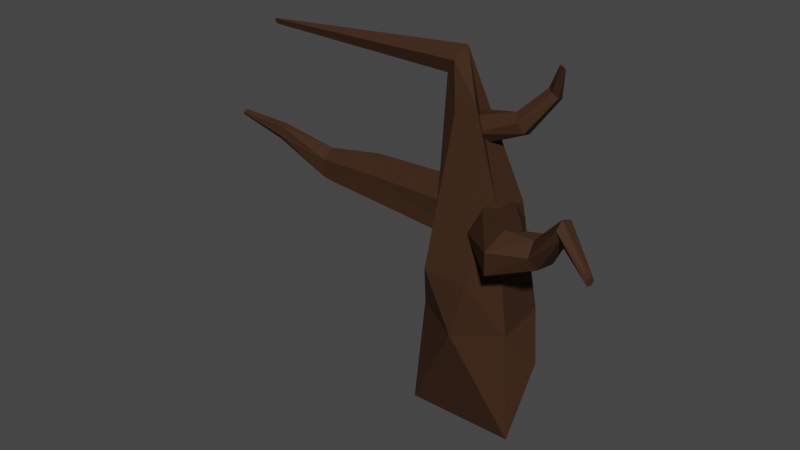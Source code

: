 # Source: tree.blend  (saved by Blender 4.2.66; exported with 4.5.12 LTS)
import bpy
from mathutils import Matrix  # noqa: F401  (used for matrix-valued properties, if any)

bpy.ops.wm.read_factory_settings(use_empty=True)
scene = bpy.context.scene
scene.name = 'Scene'

# ---- collections
col_collection = bpy.data.collections.new('Collection'); scene.collection.children.link(col_collection)

# ---- materials (node trees are filled in below, after node groups)
mat_treebark = bpy.data.materials.new('TreeBark')
mat_treebark.use_transparent_shadow = False

# ---- material node trees
mat_treebark.use_nodes = True; mat_treebark.node_tree.nodes.clear()
_N = mat_treebark.node_tree.nodes; _L = mat_treebark.node_tree.links
n0 = _N.new('ShaderNodeBsdfPrincipled'); n0.name = 'Principled BSDF'; n0.location = (10, 300)
n0.distribution = 'GGX'
n0.subsurface_method = 'RANDOM_WALK_SKIN'
n0.inputs[0].default_value = (0.04863, 0.02419, 0.01295, 1.0)
n0.inputs[3].default_value = 1.45
n0.inputs[13].default_value = 0.05
n0.inputs[27].default_value = (0.0, 0.0, 0.0, 1.0)
n0.inputs[28].default_value = 1.0
n1 = _N.new('ShaderNodeOutputMaterial'); n1.name = 'Material Output'; n1.location = (300, 300)
_L.new(n0.outputs[0], n1.inputs[0])
n1.is_active_output = True

# ---- world
world_world = bpy.data.worlds.new('World'); scene.world = world_world
world_world.use_nodes = True; world_world.node_tree.nodes.clear()
_N = world_world.node_tree.nodes; _L = world_world.node_tree.links
n0 = _N.new('ShaderNodeOutputWorld'); n0.name = 'World Output'; n0.location = (300, 300)
n1 = _N.new('ShaderNodeBackground'); n1.name = 'Background'; n1.location = (10, 300)
n1.inputs[0].default_value = (0.05088, 0.05088, 0.05088, 1.0)
_L.new(n1.outputs[0], n0.inputs[0])
n0.is_active_output = True
world_world.color = (0.05088, 0.05088, 0.05088)
world_world.use_sun_shadow = False
world_world.sun_shadow_jitter_overblur = 0.0

# ---- meshes
me_plane_003 = bpy.data.meshes.new('Plane.003')
me_plane_003.from_pydata([(0.3735, 0.9325, -2.441), (0.451, 0.9336, -0.7534), (0.4354, -0.9263, -0.8134), (0.5205, -1.48, -0.6111), (0.5934, 1.811, -0.2923), (0.2292, 2.786, 0.4825), (0.2745, 0.6783, 0.4686), (0.388, -0.8795, 0.4763), (0.5405, -1.296, 0.3863), (-1.192, 1.904, 0.9466), (-0.8694, 2.116, 1.295), (-0.5869, 2.171, 1.781), (0.5372, 2.786, 0.7464), (0.3324, -1.924, -0.4089)], [(0, 1), (1, 2), (2, 3), (1, 4), (4, 5), (1, 6), (6, 7), (7, 8), (1, 9), (9, 10), (10, 11), (5, 12), (3, 13)], [])
_uv = me_plane_003.uv_layers.new(name='UVMap')
_uv.uv.foreach_set('vector', [])
me_plane_003.materials.append(mat_treebark)
me_plane_003.update()
me_cylinder_001 = bpy.data.meshes.new('Cylinder.001')
me_cylinder_001.from_pydata([(0.0, 1.0, -1.0), (0.1828, 0.7901, 0.8231), (0.5, 0.866, -1.0), (0.6053, 0.6722, 0.9273), (0.866, 0.5, -1.0), (0.9127, 0.3567, 1.005), (1.0, 0.0, -1.0), (1.023, -0.07195, 1.036), (0.866, -0.5, -1.0), (0.9056, -0.4989, 1.012), (0.5, -0.866, -1.0), (0.593, -0.8096, 0.9383), (0.0, -1.0, -1.0), (0.1686, -0.921, 0.8358), (-0.5, -0.866, -1.0), (-0.2539, -0.8031, 0.7316), (-0.866, -0.5, -1.0), (-0.5613, -0.4876, 0.6536), (-1.0, 0.0, -1.0), (-0.6712, -0.05896, 0.6228), (-0.866, 0.5, -1.0), (-0.5542, 0.3679, 0.6473), (-0.5, 0.866, -1.0), (-0.2416, 0.6787, 0.7206), (0.02128, 0.68, 2.321), (0.4275, 0.5887, 2.253), (0.7314, 0.3077, 2.15), (0.8516, -0.08786, 2.041), (0.7557, -0.4919, 1.954), (0.4696, -0.7961, 1.914), (0.08724, -0.9152, 1.895), (-0.3364, -0.8278, 1.998), (-0.6403, -0.5467, 2.101), (-0.7604, -0.1512, 2.21), (-0.6646, 0.2528, 2.297), (-0.3785, 0.5571, 2.338), (-0.07023, 0.4995, 3.349), (0.2885, 0.4026, 3.325), (0.5508, 0.1391, 3.312), (0.6464, -0.2202, 3.312), (0.5497, -0.5792, 3.326), (0.2865, -0.8416, 3.349), (-0.07249, -0.9371, 3.377), (-0.4312, -0.8401, 3.4), (-0.6935, -0.5766, 3.414), (-0.7891, -0.2173, 3.414), (-0.6924, 0.1417, 3.4), (-0.4292, 0.404, 3.376), (0.3414, 0.29, 5.073), (0.04402, 0.3628, 4.975), (0.5631, 0.07543, 5.147), (0.6496, -0.2233, 5.177), (0.5779, -0.5262, 5.156), (0.367, -0.7521, 5.089), (0.07356, -0.8405, 4.994), (-0.2238, -0.7676, 4.896), (-0.4455, -0.5531, 4.822), (-0.5321, -0.2544, 4.791), (-0.4603, 0.04854, 4.813), (-0.2494, 0.2744, 4.88), (-0.1901, 0.4169, 7.353), (-0.354, 0.4376, 7.208), (-0.05427, 0.3068, 7.461), (0.017, 0.1368, 7.503), (0.004645, -0.04753, 7.467), (-0.08802, -0.1968, 7.364), (-0.2362, -0.2711, 7.22), (-0.4001, -0.2504, 7.075), (-0.5359, -0.1403, 6.967), (-0.6072, 0.02967, 6.925), (-0.5948, 0.214, 6.961), (-0.5021, 0.3633, 7.065), (-0.7667, 0.6254, 8.239), (-0.8502, 0.6263, 8.022), (-0.6814, 0.5499, 8.412), (-0.6172, 0.4202, 8.494), (-0.5913, 0.2709, 8.463), (-0.6107, 0.1421, 8.328), (-0.6701, 0.0683, 8.125), (-0.7536, 0.06925, 7.907), (-0.8389, 0.1447, 7.735), (-0.903, 0.2745, 7.653), (-0.9289, 0.4237, 7.683), (-0.9096, 0.5525, 7.819), (-3.19, 0.3955, 8.273), (-3.25, 0.3962, 8.117), (-3.129, 0.3413, 8.398), (-3.082, 0.2481, 8.457), (-3.064, 0.1409, 8.434), (-3.078, 0.04835, 8.337), (-3.12, -0.004669, 8.191), (-3.18, -0.003987, 8.035), (-3.242, 0.05021, 7.911), (-3.288, 0.1434, 7.852), (-3.306, 0.2506, 7.874), (-3.292, 0.3432, 7.971), (-4.039, 0.00739, 8.024), (-4.03, -0.003723, 7.985), (-4.042, 0.005829, 8.069), (-4.041, -0.007986, 8.108), (-4.034, -0.03035, 8.13), (-4.024, -0.05528, 8.13), (-4.014, -0.07609, 8.107), (-4.006, -0.0872, 8.068), (-4.002, -0.08564, 8.023), (-4.004, -0.07183, 7.984), (-4.01, -0.04946, 7.962), (-4.02, -0.02453, 7.962)], [], [(0, 1, 3, 2), (2, 3, 5, 4), (4, 5, 7, 6), (6, 7, 9, 8), (8, 9, 11, 10), (10, 11, 13, 12), (12, 13, 15, 14), (14, 15, 17, 16), (16, 17, 19, 18), (18, 19, 21, 20), (11, 9, 28, 29), (20, 21, 23, 22), (22, 23, 1, 0), (0, 2, 4, 6, 8, 10, 12, 14, 16, 18, 20, 22), (30, 29, 41, 42), (9, 7, 27, 28), (1, 23, 35, 24), (3, 1, 24, 25), (7, 5, 26, 27), (23, 21, 34, 35), (5, 3, 25, 26), (21, 19, 33, 34), (19, 17, 32, 33), (17, 15, 31, 32), (15, 13, 30, 31), (13, 11, 29, 30), (40, 39, 51, 52), (27, 26, 38, 39), (34, 33, 45, 46), (31, 30, 42, 43), (28, 27, 39, 40), (35, 34, 46, 47), (25, 24, 36, 37), (32, 31, 43, 44), (29, 28, 40, 41), (24, 35, 47, 36), (26, 25, 37, 38), (33, 32, 44, 45), (56, 55, 67, 68), (47, 46, 58, 59), (37, 36, 49, 48), (44, 43, 55, 56), (41, 40, 52, 53), (36, 47, 59, 49), (38, 37, 48, 50), (45, 44, 56, 57), (42, 41, 53, 54), (39, 38, 50, 51), (46, 45, 57, 58), (43, 42, 54, 55), (61, 71, 83, 73), (53, 52, 64, 65), (49, 59, 71, 61), (50, 48, 60, 62), (57, 56, 68, 69), (54, 53, 65, 66), (51, 50, 62, 63), (58, 57, 69, 70), (55, 54, 66, 67), (52, 51, 63, 64), (59, 58, 70, 71), (48, 49, 61, 60), (79, 78, 90, 91), (62, 60, 72, 74), (69, 68, 80, 81), (66, 65, 77, 78), (63, 62, 74, 75), (70, 69, 81, 82), (67, 66, 78, 79), (64, 63, 75, 76), (71, 70, 82, 83), (60, 61, 73, 72), (68, 67, 79, 80), (65, 64, 76, 77), (84, 85, 97, 96), (76, 75, 87, 88), (83, 82, 94, 95), (72, 73, 85, 84), (80, 79, 91, 92), (77, 76, 88, 89), (73, 83, 95, 85), (74, 72, 84, 86), (81, 80, 92, 93), (78, 77, 89, 90), (75, 74, 86, 87), (82, 81, 93, 94), (96, 97, 107, 106, 105, 104, 103, 102, 101, 100, 99, 98), (92, 91, 103, 104), (89, 88, 100, 101), (85, 95, 107, 97), (86, 84, 96, 98), (93, 92, 104, 105), (90, 89, 101, 102), (87, 86, 98, 99), (94, 93, 105, 106), (91, 90, 102, 103), (88, 87, 99, 100), (95, 94, 106, 107)])
_uv = me_cylinder_001.uv_layers.new(name='UVMap')
_uv.uv.foreach_set('vector', [1.0, 0.5, 1.0, 1.0, 0.9167, 1.0, 0.9167, 0.5, 0.9167, 0.5, 0.9167, 1.0, 0.8333, 1.0, 0.8333, 0.5, 0.8333, 0.5, 0.8333, 1.0, 0.75, 1.0, 0.75, 0.5, 0.75, 0.5, 0.75, 1.0, 0.6667, 1.0, 0.6667, 0.5, 0.6667, 0.5, 0.6667, 1.0, 0.5833, 1.0, 0.5833, 0.5, 0.5833, 0.5, 0.5833, 1.0, 0.5, 1.0, 0.5, 0.5, 0.5, 0.5, 0.5, 1.0, 0.4167, 1.0, 0.4167, 0.5, 0.4167, 0.5, 0.4167, 1.0, 0.3333, 1.0, 0.3333, 0.5, 0.3333, 0.5, 0.3333, 1.0, 0.25, 1.0, 0.25, 0.5, 0.25, 0.5, 0.25, 1.0, 0.1667, 1.0, 0.1667, 0.5, 0.5833, 1.0, 0.6667, 1.0, 0.6667, 1.0, 0.5833, 1.0, 0.1667, 0.5, 0.1667, 1.0, 0.08333, 1.0, 0.08333, 0.5, 0.08333, 0.5, 0.08333, 1.0, 7.451e-08, 1.0, 7.451e-08, 0.5, 0.75, 0.49, 0.87, 0.4578, 0.9578, 0.37, 0.99, 0.25, 0.9578, 0.13, 0.87, 0.04215, 0.75, 0.01, 0.63, 0.04215, 0.5422, 0.13, 0.51, 0.25, 0.5422, 0.37, 0.63, 0.4578, 0.5, 1.0, 0.5833, 1.0, 0.5833, 1.0, 0.5, 1.0, 0.6667, 1.0, 0.75, 1.0, 0.75, 1.0, 0.6667, 1.0, 7.451e-08, 1.0, 0.08333, 1.0, 0.08333, 1.0, 7.451e-08, 1.0, 0.9167, 1.0, 1.0, 1.0, 1.0, 1.0, 0.9167, 1.0, 0.75, 1.0, 0.8333, 1.0, 0.8333, 1.0, 0.75, 1.0, 0.08333, 1.0, 0.1667, 1.0, 0.1667, 1.0, 0.08333, 1.0, 0.8333, 1.0, 0.9167, 1.0, 0.9167, 1.0, 0.8333, 1.0, 0.1667, 1.0, 0.25, 1.0, 0.25, 1.0, 0.1667, 1.0, 0.25, 1.0, 0.3333, 1.0, 0.3333, 1.0, 0.25, 1.0, 0.3333, 1.0, 0.4167, 1.0, 0.4167, 1.0, 0.3333, 1.0, 0.4167, 1.0, 0.5, 1.0, 0.5, 1.0, 0.4167, 1.0, 0.5, 1.0, 0.5833, 1.0, 0.5833, 1.0, 0.5, 1.0, 0.6667, 1.0, 0.75, 1.0, 0.75, 1.0, 0.6667, 1.0, 0.75, 1.0, 0.8333, 1.0, 0.8333, 1.0, 0.75, 1.0, 0.1667, 1.0, 0.25, 1.0, 0.25, 1.0, 0.1667, 1.0, 0.4167, 1.0, 0.5, 1.0, 0.5, 1.0, 0.4167, 1.0, 0.6667, 1.0, 0.75, 1.0, 0.75, 1.0, 0.6667, 1.0, 0.08333, 1.0, 0.1667, 1.0, 0.1667, 1.0, 0.08333, 1.0, 0.9167, 1.0, 1.0, 1.0, 1.0, 1.0, 0.9167, 1.0, 0.3333, 1.0, 0.4167, 1.0, 0.4167, 1.0, 0.3333, 1.0, 0.5833, 1.0, 0.6667, 1.0, 0.6667, 1.0, 0.5833, 1.0, 7.451e-08, 1.0, 0.08333, 1.0, 0.08333, 1.0, 7.451e-08, 1.0, 0.8333, 1.0, 0.9167, 1.0, 0.9167, 1.0, 0.8333, 1.0, 0.25, 1.0, 0.3333, 1.0, 0.3333, 1.0, 0.25, 1.0, 0.3333, 1.0, 0.4167, 1.0, 0.4167, 1.0, 0.3333, 1.0, 0.08333, 1.0, 0.1667, 1.0, 0.1667, 1.0, 0.08333, 1.0, 0.9167, 1.0, 1.0, 1.0, 1.0, 1.0, 0.9167, 1.0, 0.3333, 1.0, 0.4167, 1.0, 0.4167, 1.0, 0.3333, 1.0, 0.5833, 1.0, 0.6667, 1.0, 0.6667, 1.0, 0.5833, 1.0, 7.451e-08, 1.0, 0.08333, 1.0, 0.08333, 1.0, 7.451e-08, 1.0, 0.8333, 1.0, 0.9167, 1.0, 0.9167, 1.0, 0.8333, 1.0, 0.25, 1.0, 0.3333, 1.0, 0.3333, 1.0, 0.25, 1.0, 0.5, 1.0, 0.5833, 1.0, 0.5833, 1.0, 0.5, 1.0, 0.75, 1.0, 0.8333, 1.0, 0.8333, 1.0, 0.75, 1.0, 0.1667, 1.0, 0.25, 1.0, 0.25, 1.0, 0.1667, 1.0, 0.4167, 1.0, 0.5, 1.0, 0.5, 1.0, 0.4167, 1.0, 7.451e-08, 1.0, 0.08333, 1.0, 0.08333, 1.0, 7.451e-08, 1.0, 0.5833, 1.0, 0.6667, 1.0, 0.6667, 1.0, 0.5833, 1.0, 7.451e-08, 1.0, 0.08333, 1.0, 0.08333, 1.0, 7.451e-08, 1.0, 0.8333, 1.0, 0.9167, 1.0, 0.9167, 1.0, 0.8333, 1.0, 0.25, 1.0, 0.3333, 1.0, 0.3333, 1.0, 0.25, 1.0, 0.5, 1.0, 0.5833, 1.0, 0.5833, 1.0, 0.5, 1.0, 0.75, 1.0, 0.8333, 1.0, 0.8333, 1.0, 0.75, 1.0, 0.1667, 1.0, 0.25, 1.0, 0.25, 1.0, 0.1667, 1.0, 0.4167, 1.0, 0.5, 1.0, 0.5, 1.0, 0.4167, 1.0, 0.6667, 1.0, 0.75, 1.0, 0.75, 1.0, 0.6667, 1.0, 0.08333, 1.0, 0.1667, 1.0, 0.1667, 1.0, 0.08333, 1.0, 0.9167, 1.0, 1.0, 1.0, 1.0, 1.0, 0.9167, 1.0, 0.4167, 1.0, 0.5, 1.0, 0.5, 1.0, 0.4167, 1.0, 0.8333, 1.0, 0.9167, 1.0, 0.9167, 1.0, 0.8333, 1.0, 0.25, 1.0, 0.3333, 1.0, 0.3333, 1.0, 0.25, 1.0, 0.5, 1.0, 0.5833, 1.0, 0.5833, 1.0, 0.5, 1.0, 0.75, 1.0, 0.8333, 1.0, 0.8333, 1.0, 0.75, 1.0, 0.1667, 1.0, 0.25, 1.0, 0.25, 1.0, 0.1667, 1.0, 0.4167, 1.0, 0.5, 1.0, 0.5, 1.0, 0.4167, 1.0, 0.6667, 1.0, 0.75, 1.0, 0.75, 1.0, 0.6667, 1.0, 0.08333, 1.0, 0.1667, 1.0, 0.1667, 1.0, 0.08333, 1.0, 0.9167, 1.0, 1.0, 1.0, 1.0, 1.0, 0.9167, 1.0, 0.3333, 1.0, 0.4167, 1.0, 0.4167, 1.0, 0.3333, 1.0, 0.5833, 1.0, 0.6667, 1.0, 0.6667, 1.0, 0.5833, 1.0, 0.9167, 1.0, 1.0, 1.0, 1.0, 1.0, 0.9167, 1.0, 0.6667, 1.0, 0.75, 1.0, 0.75, 1.0, 0.6667, 1.0, 0.08333, 1.0, 0.1667, 1.0, 0.1667, 1.0, 0.08333, 1.0, 0.9167, 1.0, 1.0, 1.0, 1.0, 1.0, 0.9167, 1.0, 0.3333, 1.0, 0.4167, 1.0, 0.4167, 1.0, 0.3333, 1.0, 0.5833, 1.0, 0.6667, 1.0, 0.6667, 1.0, 0.5833, 1.0, 7.451e-08, 1.0, 0.08333, 1.0, 0.08333, 1.0, 7.451e-08, 1.0, 0.8333, 1.0, 0.9167, 1.0, 0.9167, 1.0, 0.8333, 1.0, 0.25, 1.0, 0.3333, 1.0, 0.3333, 1.0, 0.25, 1.0, 0.5, 1.0, 0.5833, 1.0, 0.5833, 1.0, 0.5, 1.0, 0.75, 1.0, 0.8333, 1.0, 0.8333, 1.0, 0.75, 1.0, 0.1667, 1.0, 0.25, 1.0, 0.25, 1.0, 0.1667, 1.0, 0.37, 0.4578, 0.25, 0.49, 0.13, 0.4578, 0.04215, 0.37, 0.01, 0.25, 0.04215, 0.13, 0.13, 0.04215, 0.25, 0.01, 0.37, 0.04215, 0.4578, 0.13, 0.49, 0.25, 0.4578, 0.37, 0.3333, 1.0, 0.4167, 1.0, 0.4167, 1.0, 0.3333, 1.0, 0.5833, 1.0, 0.6667, 1.0, 0.6667, 1.0, 0.5833, 1.0, 7.451e-08, 1.0, 0.08333, 1.0, 0.08333, 1.0, 7.451e-08, 1.0, 0.8333, 1.0, 0.9167, 1.0, 0.9167, 1.0, 0.8333, 1.0, 0.25, 1.0, 0.3333, 1.0, 0.3333, 1.0, 0.25, 1.0, 0.5, 1.0, 0.5833, 1.0, 0.5833, 1.0, 0.5, 1.0, 0.75, 1.0, 0.8333, 1.0, 0.8333, 1.0, 0.75, 1.0, 0.1667, 1.0, 0.25, 1.0, 0.25, 1.0, 0.1667, 1.0, 0.4167, 1.0, 0.5, 1.0, 0.5, 1.0, 0.4167, 1.0, 0.6667, 1.0, 0.75, 1.0, 0.75, 1.0, 0.6667, 1.0, 0.08333, 1.0, 0.1667, 1.0, 0.1667, 1.0, 0.08333, 1.0])
me_cylinder_001.materials.append(mat_treebark)
me_cylinder_001.update()
me_cylinder_002 = bpy.data.meshes.new('Cylinder.002')
me_cylinder_002.from_pydata([(0.0282, 0.1533, -2.657), (-0.1019, 0.1746, -0.5914), (0.1667, 0.006274, -2.637), (0.1361, 0.1109, -0.5914), (0.2333, -0.1828, -2.612), (0.3102, -0.0633, -0.5914), (0.21, -0.3633, -2.589), (0.374, -0.3012, -0.5914), (0.1032, -0.4868, -2.575), (0.3102, -0.5392, -0.5914), (-0.05856, -0.5202, -2.573), (0.1361, -0.7133, -0.5914), (-0.2319, -0.4546, -2.583), (-0.1019, -0.7771, -0.5914), (-0.3704, -0.3076, -2.604), (-0.3398, -0.7133, -0.5914), (-0.437, -0.1186, -2.628), (-0.514, -0.5392, -0.5914), (-0.4137, 0.0619, -2.651), (-0.5777, -0.3012, -0.5914), (-0.3069, 0.1854, -2.666), (-0.514, -0.0633, -0.5914), (-0.1452, 0.2189, -2.668), (-0.3398, 0.1109, -0.5914), (-0.04517, 0.1054, -3.459), (0.08286, 0.07108, -3.459), (0.1766, -0.02265, -3.459), (0.2109, -0.1507, -3.459), (0.1766, -0.2787, -3.459), (0.08286, -0.3724, -3.459), (-0.04517, -0.4067, -3.459), (-0.1732, -0.3724, -3.459), (-0.2669, -0.2787, -3.459), (-0.3012, -0.1507, -3.459), (-0.2669, -0.02265, -3.459), (-0.1732, 0.07108, -3.459), (-0.3888, -0.1701, -4.262), (-0.3277, -0.1754, -4.284), (-0.2766, -0.2124, -4.301), (-0.2493, -0.2714, -4.308), (-0.2531, -0.3365, -4.303), (-0.287, -0.3902, -4.288), (-0.3418, -0.4182, -4.266), (-0.403, -0.413, -4.243), (-0.454, -0.3759, -4.226), (-0.4813, -0.3169, -4.219), (-0.4775, -0.2518, -4.224), (-0.4437, -0.1981, -4.24), (-0.5019, -0.3181, -4.981), (-0.4786, -0.3201, -4.989), (-0.4592, -0.3342, -4.996), (-0.4488, -0.3567, -4.999), (-0.4502, -0.3814, -4.997), (-0.4631, -0.4019, -4.991), (-0.484, -0.4125, -4.983), (-0.5073, -0.4105, -4.974), (-0.5267, -0.3964, -4.967), (-0.5371, -0.374, -4.965), (-0.5356, -0.3492, -4.967), (-0.5227, -0.3287, -4.973)], [], [(0, 1, 3, 2), (2, 3, 5, 4), (4, 5, 7, 6), (6, 7, 9, 8), (8, 9, 11, 10), (10, 11, 13, 12), (12, 13, 15, 14), (14, 15, 17, 16), (16, 17, 19, 18), (18, 19, 21, 20), (3, 1, 23, 21, 19, 17, 15, 13, 11, 9, 7, 5), (20, 21, 23, 22), (22, 23, 1, 0), (20, 22, 35, 34), (26, 27, 39, 38), (2, 4, 26, 25), (18, 20, 34, 33), (16, 18, 33, 32), (14, 16, 32, 31), (12, 14, 31, 30), (10, 12, 30, 29), (8, 10, 29, 28), (6, 8, 28, 27), (22, 0, 24, 35), (0, 2, 25, 24), (4, 6, 27, 26), (41, 42, 54, 53), (33, 34, 46, 45), (30, 31, 43, 42), (27, 28, 40, 39), (34, 35, 47, 46), (24, 25, 37, 36), (31, 32, 44, 43), (28, 29, 41, 40), (35, 24, 36, 47), (25, 26, 38, 37), (32, 33, 45, 44), (29, 30, 42, 41), (48, 49, 50, 51, 52, 53, 54, 55, 56, 57, 58, 59), (38, 39, 51, 50), (45, 46, 58, 57), (42, 43, 55, 54), (39, 40, 52, 51), (46, 47, 59, 58), (36, 37, 49, 48), (43, 44, 56, 55), (40, 41, 53, 52), (47, 36, 48, 59), (37, 38, 50, 49), (44, 45, 57, 56)])
_uv = me_cylinder_002.uv_layers.new(name='UVMap')
_uv.uv.foreach_set('vector', [1.0, 0.5, 1.0, 1.0, 0.9167, 1.0, 0.9167, 0.5, 0.9167, 0.5, 0.9167, 1.0, 0.8333, 1.0, 0.8333, 0.5, 0.8333, 0.5, 0.8333, 1.0, 0.75, 1.0, 0.75, 0.5, 0.75, 0.5, 0.75, 1.0, 0.6667, 1.0, 0.6667, 0.5, 0.6667, 0.5, 0.6667, 1.0, 0.5833, 1.0, 0.5833, 0.5, 0.5833, 0.5, 0.5833, 1.0, 0.5, 1.0, 0.5, 0.5, 0.5, 0.5, 0.5, 1.0, 0.4167, 1.0, 0.4167, 0.5, 0.4167, 0.5, 0.4167, 1.0, 0.3333, 1.0, 0.3333, 0.5, 0.3333, 0.5, 0.3333, 1.0, 0.25, 1.0, 0.25, 0.5, 0.25, 0.5, 0.25, 1.0, 0.1667, 1.0, 0.1667, 0.5, 0.37, 0.4578, 0.25, 0.49, 0.13, 0.4578, 0.04215, 0.37, 0.01, 0.25, 0.04215, 0.13, 0.13, 0.04215, 0.25, 0.01, 0.37, 0.04215, 0.4578, 0.13, 0.49, 0.25, 0.4578, 0.37, 0.1667, 0.5, 0.1667, 1.0, 0.08333, 1.0, 0.08333, 0.5, 0.08333, 0.5, 0.08333, 1.0, 7.451e-08, 1.0, 7.451e-08, 0.5, 0.1667, 0.5, 0.08333, 0.5, 0.08333, 0.5, 0.1667, 0.5, 0.8333, 0.5, 0.75, 0.5, 0.75, 0.5, 0.8333, 0.5, 0.9167, 0.5, 0.8333, 0.5, 0.8333, 0.5, 0.9167, 0.5, 0.25, 0.5, 0.1667, 0.5, 0.1667, 0.5, 0.25, 0.5, 0.3333, 0.5, 0.25, 0.5, 0.25, 0.5, 0.3333, 0.5, 0.4167, 0.5, 0.3333, 0.5, 0.3333, 0.5, 0.4167, 0.5, 0.5, 0.5, 0.4167, 0.5, 0.4167, 0.5, 0.5, 0.5, 0.5833, 0.5, 0.5, 0.5, 0.5, 0.5, 0.5833, 0.5, 0.6667, 0.5, 0.5833, 0.5, 0.5833, 0.5, 0.6667, 0.5, 0.75, 0.5, 0.6667, 0.5, 0.6667, 0.5, 0.75, 0.5, 0.08333, 0.5, 7.451e-08, 0.5, 7.451e-08, 0.5, 0.08333, 0.5, 1.0, 0.5, 0.9167, 0.5, 0.9167, 0.5, 1.0, 0.5, 0.8333, 0.5, 0.75, 0.5, 0.75, 0.5, 0.8333, 0.5, 0.5833, 0.5, 0.5, 0.5, 0.5, 0.5, 0.5833, 0.5, 0.25, 0.5, 0.1667, 0.5, 0.1667, 0.5, 0.25, 0.5, 0.5, 0.5, 0.4167, 0.5, 0.4167, 0.5, 0.5, 0.5, 0.75, 0.5, 0.6667, 0.5, 0.6667, 0.5, 0.75, 0.5, 0.1667, 0.5, 0.08333, 0.5, 0.08333, 0.5, 0.1667, 0.5, 1.0, 0.5, 0.9167, 0.5, 0.9167, 0.5, 1.0, 0.5, 0.4167, 0.5, 0.3333, 0.5, 0.3333, 0.5, 0.4167, 0.5, 0.6667, 0.5, 0.5833, 0.5, 0.5833, 0.5, 0.6667, 0.5, 0.08333, 0.5, 7.451e-08, 0.5, 7.451e-08, 0.5, 0.08333, 0.5, 0.9167, 0.5, 0.8333, 0.5, 0.8333, 0.5, 0.9167, 0.5, 0.3333, 0.5, 0.25, 0.5, 0.25, 0.5, 0.3333, 0.5, 0.5833, 0.5, 0.5, 0.5, 0.5, 0.5, 0.5833, 0.5, 0.75, 0.49, 0.87, 0.4578, 0.9578, 0.37, 0.99, 0.25, 0.9578, 0.13, 0.87, 0.04215, 0.75, 0.01, 0.63, 0.04215, 0.5422, 0.13, 0.51, 0.25, 0.5422, 0.37, 0.63, 0.4578, 0.8333, 0.5, 0.75, 0.5, 0.75, 0.5, 0.8333, 0.5, 0.25, 0.5, 0.1667, 0.5, 0.1667, 0.5, 0.25, 0.5, 0.5, 0.5, 0.4167, 0.5, 0.4167, 0.5, 0.5, 0.5, 0.75, 0.5, 0.6667, 0.5, 0.6667, 0.5, 0.75, 0.5, 0.1667, 0.5, 0.08333, 0.5, 0.08333, 0.5, 0.1667, 0.5, 1.0, 0.5, 0.9167, 0.5, 0.9167, 0.5, 1.0, 0.5, 0.4167, 0.5, 0.3333, 0.5, 0.3333, 0.5, 0.4167, 0.5, 0.6667, 0.5, 0.5833, 0.5, 0.5833, 0.5, 0.6667, 0.5, 0.08333, 0.5, 7.451e-08, 0.5, 7.451e-08, 0.5, 0.08333, 0.5, 0.9167, 0.5, 0.8333, 0.5, 0.8333, 0.5, 0.9167, 0.5, 0.3333, 0.5, 0.25, 0.5, 0.25, 0.5, 0.3333, 0.5])
me_cylinder_002.materials.append(mat_treebark)
me_cylinder_002.update()
me_cylinder_003 = bpy.data.meshes.new('Cylinder.003')
me_cylinder_003.from_pydata([(5.197e-08, 0.782, -1.0), (-0.2078, -0.09436, 0.306), (0.391, 0.6772, -1.0), (0.1161, -0.1399, 0.27), (0.6772, 0.391, -1.0), (0.378, -0.3393, 0.2728), (0.782, 0.0, -1.0), (0.5077, -0.639, 0.3138), (0.6772, -0.391, -1.0), (0.4703, -0.9589, 0.3819), (0.391, -0.6772, -1.0), (0.2759, -1.213, 0.4589), (5.197e-08, -0.782, -1.0), (-0.02334, -1.334, 0.5242), (-0.391, -0.6772, -1.0), (-0.3473, -1.288, 0.5603), (-0.6772, -0.391, -1.0), (-0.6092, -1.089, 0.5574), (-0.782, 0.0, -1.0), (-0.7389, -0.7889, 0.5164), (-0.6772, 0.391, -1.0), (-0.7015, -0.4691, 0.4483), (-0.391, 0.6772, -1.0), (-0.5071, -0.2148, 0.3713), (-0.237, 0.09702, 1.204), (-0.4354, 0.1303, 1.174), (-0.08213, -0.03208, 1.23), (-0.01235, -0.2224, 1.247), (-0.04634, -0.4229, 1.249), (-0.175, -0.5799, 1.237), (-0.3639, -0.6513, 1.212), (-0.5623, -0.618, 1.183), (-0.7172, -0.4889, 1.156), (-0.787, -0.2986, 1.139), (-0.753, -0.09807, 1.137), (-0.6243, 0.05892, 1.15), (-1.157, -0.01443, 1.843), (-1.287, -0.02106, 1.821), (-1.043, -0.07373, 1.872), (-0.9757, -0.1831, 1.901), (-0.9725, -0.3131, 1.922), (-1.035, -0.4291, 1.928), (-1.145, -0.4999, 1.919), (-1.275, -0.5065, 1.898), (-1.389, -0.4472, 1.868), (-1.457, -0.3379, 1.84), (-1.46, -0.2078, 1.819), (-1.398, -0.09184, 1.812), (-0.4958, -0.2191, 2.82), (-0.5486, -0.205, 2.82), (-0.4572, -0.2577, 2.82), (-0.443, -0.3105, 2.82), (-0.4572, -0.3633, 2.82), (-0.4958, -0.4019, 2.82), (-0.5486, -0.4161, 2.82), (-0.6014, -0.4019, 2.82), (-0.64, -0.3633, 2.82), (-0.6541, -0.3105, 2.82), (-0.64, -0.2577, 2.82), (-0.6014, -0.2191, 2.82)], [], [(0, 1, 3, 2), (2, 3, 5, 4), (4, 5, 7, 6), (6, 7, 9, 8), (8, 9, 11, 10), (10, 11, 13, 12), (12, 13, 15, 14), (14, 15, 17, 16), (16, 17, 19, 18), (18, 19, 21, 20), (7, 5, 26, 27), (20, 21, 23, 22), (22, 23, 1, 0), (0, 2, 4, 6, 8, 10, 12, 14, 16, 18, 20, 22), (31, 30, 42, 43), (23, 21, 34, 35), (5, 3, 24, 26), (21, 19, 33, 34), (19, 17, 32, 33), (17, 15, 31, 32), (15, 13, 30, 31), (13, 11, 29, 30), (11, 9, 28, 29), (9, 7, 27, 28), (1, 23, 35, 25), (3, 1, 25, 24), (43, 42, 54, 55), (28, 27, 39, 40), (35, 34, 46, 47), (24, 25, 37, 36), (32, 31, 43, 44), (29, 28, 40, 41), (25, 35, 47, 37), (26, 24, 36, 38), (33, 32, 44, 45), (30, 29, 41, 42), (27, 26, 38, 39), (34, 33, 45, 46), (48, 49, 59, 58, 57, 56, 55, 54, 53, 52, 51, 50), (40, 39, 51, 52), (47, 46, 58, 59), (36, 37, 49, 48), (44, 43, 55, 56), (41, 40, 52, 53), (37, 47, 59, 49), (38, 36, 48, 50), (45, 44, 56, 57), (42, 41, 53, 54), (39, 38, 50, 51), (46, 45, 57, 58)])
_uv = me_cylinder_003.uv_layers.new(name='UVMap')
_uv.uv.foreach_set('vector', [1.0, 0.5, 1.0, 1.0, 0.9167, 1.0, 0.9167, 0.5, 0.9167, 0.5, 0.9167, 1.0, 0.8333, 1.0, 0.8333, 0.5, 0.8333, 0.5, 0.8333, 1.0, 0.75, 1.0, 0.75, 0.5, 0.75, 0.5, 0.75, 1.0, 0.6667, 1.0, 0.6667, 0.5, 0.6667, 0.5, 0.6667, 1.0, 0.5833, 1.0, 0.5833, 0.5, 0.5833, 0.5, 0.5833, 1.0, 0.5, 1.0, 0.5, 0.5, 0.5, 0.5, 0.5, 1.0, 0.4167, 1.0, 0.4167, 0.5, 0.4167, 0.5, 0.4167, 1.0, 0.3333, 1.0, 0.3333, 0.5, 0.3333, 0.5, 0.3333, 1.0, 0.25, 1.0, 0.25, 0.5, 0.25, 0.5, 0.25, 1.0, 0.1667, 1.0, 0.1667, 0.5, 0.75, 1.0, 0.8333, 1.0, 0.8333, 1.0, 0.75, 1.0, 0.1667, 0.5, 0.1667, 1.0, 0.08333, 1.0, 0.08333, 0.5, 0.08333, 0.5, 0.08333, 1.0, 7.451e-08, 1.0, 7.451e-08, 0.5, 0.75, 0.49, 0.87, 0.4578, 0.9578, 0.37, 0.99, 0.25, 0.9578, 0.13, 0.87, 0.04215, 0.75, 0.01, 0.63, 0.04215, 0.5422, 0.13, 0.51, 0.25, 0.5422, 0.37, 0.63, 0.4578, 0.4167, 1.0, 0.5, 1.0, 0.5, 1.0, 0.4167, 1.0, 0.08333, 1.0, 0.1667, 1.0, 0.1667, 1.0, 0.08333, 1.0, 0.8333, 1.0, 0.9167, 1.0, 0.9167, 1.0, 0.8333, 1.0, 0.1667, 1.0, 0.25, 1.0, 0.25, 1.0, 0.1667, 1.0, 0.25, 1.0, 0.3333, 1.0, 0.3333, 1.0, 0.25, 1.0, 0.3333, 1.0, 0.4167, 1.0, 0.4167, 1.0, 0.3333, 1.0, 0.4167, 1.0, 0.5, 1.0, 0.5, 1.0, 0.4167, 1.0, 0.5, 1.0, 0.5833, 1.0, 0.5833, 1.0, 0.5, 1.0, 0.5833, 1.0, 0.6667, 1.0, 0.6667, 1.0, 0.5833, 1.0, 0.6667, 1.0, 0.75, 1.0, 0.75, 1.0, 0.6667, 1.0, 7.451e-08, 1.0, 0.08333, 1.0, 0.08333, 1.0, 7.451e-08, 1.0, 0.9167, 1.0, 1.0, 1.0, 1.0, 1.0, 0.9167, 1.0, 0.4167, 1.0, 0.5, 1.0, 0.5, 1.0, 0.4167, 1.0, 0.6667, 1.0, 0.75, 1.0, 0.75, 1.0, 0.6667, 1.0, 0.08333, 1.0, 0.1667, 1.0, 0.1667, 1.0, 0.08333, 1.0, 0.9167, 1.0, 1.0, 1.0, 1.0, 1.0, 0.9167, 1.0, 0.3333, 1.0, 0.4167, 1.0, 0.4167, 1.0, 0.3333, 1.0, 0.5833, 1.0, 0.6667, 1.0, 0.6667, 1.0, 0.5833, 1.0, 7.451e-08, 1.0, 0.08333, 1.0, 0.08333, 1.0, 7.451e-08, 1.0, 0.8333, 1.0, 0.9167, 1.0, 0.9167, 1.0, 0.8333, 1.0, 0.25, 1.0, 0.3333, 1.0, 0.3333, 1.0, 0.25, 1.0, 0.5, 1.0, 0.5833, 1.0, 0.5833, 1.0, 0.5, 1.0, 0.75, 1.0, 0.8333, 1.0, 0.8333, 1.0, 0.75, 1.0, 0.1667, 1.0, 0.25, 1.0, 0.25, 1.0, 0.1667, 1.0, 0.37, 0.4578, 0.25, 0.49, 0.13, 0.4578, 0.04215, 0.37, 0.01, 0.25, 0.04215, 0.13, 0.13, 0.04215, 0.25, 0.01, 0.37, 0.04215, 0.4578, 0.13, 0.49, 0.25, 0.4578, 0.37, 0.6667, 1.0, 0.75, 1.0, 0.75, 1.0, 0.6667, 1.0, 0.08333, 1.0, 0.1667, 1.0, 0.1667, 1.0, 0.08333, 1.0, 0.9167, 1.0, 1.0, 1.0, 1.0, 1.0, 0.9167, 1.0, 0.3333, 1.0, 0.4167, 1.0, 0.4167, 1.0, 0.3333, 1.0, 0.5833, 1.0, 0.6667, 1.0, 0.6667, 1.0, 0.5833, 1.0, 7.451e-08, 1.0, 0.08333, 1.0, 0.08333, 1.0, 7.451e-08, 1.0, 0.8333, 1.0, 0.9167, 1.0, 0.9167, 1.0, 0.8333, 1.0, 0.25, 1.0, 0.3333, 1.0, 0.3333, 1.0, 0.25, 1.0, 0.5, 1.0, 0.5833, 1.0, 0.5833, 1.0, 0.5, 1.0, 0.75, 1.0, 0.8333, 1.0, 0.8333, 1.0, 0.75, 1.0, 0.1667, 1.0, 0.25, 1.0, 0.25, 1.0, 0.1667, 1.0])
me_cylinder_003.materials.append(mat_treebark)
me_cylinder_003.update()
me_cylinder_004 = bpy.data.meshes.new('Cylinder.004')
me_cylinder_004.from_pydata([(0.0492, 0.5165, -1.113), (1.259e-08, 0.7183, 1.0), (0.3032, 0.4331, -1.049), (0.3592, 0.6221, 1.0), (0.476, 0.2337, -0.9721), (0.6221, 0.3592, 1.0), (0.5212, -0.02838, -0.9027), (0.7183, -1.343e-07, 1.0), (0.4268, -0.2828, -0.8593), (0.6221, -0.3592, 1.0), (0.218, -0.4615, -0.8536), (0.3592, -0.6221, 1.0), (-0.0492, -0.5165, -0.8872), (1.259e-08, -0.7183, 1.0), (-0.3032, -0.4331, -0.9509), (-0.3592, -0.6221, 1.0), (-0.476, -0.2337, -1.028), (-0.6221, -0.3592, 1.0), (-0.5212, 0.02838, -1.097), (-0.7183, -1.343e-07, 1.0), (-0.4268, 0.2828, -1.141), (-0.6221, 0.3592, 1.0), (-0.218, 0.4615, -1.146), (-0.3592, 0.6221, 1.0), (0.8996, -0.5982, -2.415), (0.993, -0.6987, -2.307), (1.004, -0.8369, -2.2), (0.93, -0.9757, -2.124), (0.7905, -1.078, -2.099), (0.6229, -1.116, -2.131), (0.4722, -1.08, -2.212), (0.3788, -0.9797, -2.32), (0.3677, -0.8415, -2.427), (0.4418, -0.7027, -2.503), (0.5814, -0.6005, -2.528), (0.7489, -0.5622, -2.496), (0.4558, -1.835, -3.073), (0.5023, -1.885, -3.019), (0.5079, -1.954, -2.966), (0.471, -2.023, -2.928), (0.4015, -2.074, -2.915), (0.3181, -2.093, -2.931), (0.2431, -2.075, -2.972), (0.1966, -2.025, -3.026), (0.1911, -1.957, -3.079), (0.228, -1.887, -3.116), (0.2974, -1.837, -3.129), (0.3808, -1.818, -3.113)], [], [(0, 1, 3, 2), (2, 3, 5, 4), (4, 5, 7, 6), (6, 7, 9, 8), (8, 9, 11, 10), (10, 11, 13, 12), (12, 13, 15, 14), (14, 15, 17, 16), (16, 17, 19, 18), (18, 19, 21, 20), (3, 1, 23, 21, 19, 17, 15, 13, 11, 9, 7, 5), (20, 21, 23, 22), (22, 23, 1, 0), (4, 6, 27, 26), (29, 30, 42, 41), (20, 22, 35, 34), (2, 4, 26, 25), (18, 20, 34, 33), (16, 18, 33, 32), (14, 16, 32, 31), (12, 14, 31, 30), (10, 12, 30, 29), (8, 10, 29, 28), (6, 8, 28, 27), (22, 0, 24, 35), (0, 2, 25, 24), (36, 37, 38, 39, 40, 41, 42, 43, 44, 45, 46, 47), (26, 27, 39, 38), (33, 34, 46, 45), (30, 31, 43, 42), (27, 28, 40, 39), (34, 35, 47, 46), (24, 25, 37, 36), (31, 32, 44, 43), (28, 29, 41, 40), (35, 24, 36, 47), (25, 26, 38, 37), (32, 33, 45, 44)])
_uv = me_cylinder_004.uv_layers.new(name='UVMap')
_uv.uv.foreach_set('vector', [1.0, 0.5, 1.0, 1.0, 0.9167, 1.0, 0.9167, 0.5, 0.9167, 0.5, 0.9167, 1.0, 0.8333, 1.0, 0.8333, 0.5, 0.8333, 0.5, 0.8333, 1.0, 0.75, 1.0, 0.75, 0.5, 0.75, 0.5, 0.75, 1.0, 0.6667, 1.0, 0.6667, 0.5, 0.6667, 0.5, 0.6667, 1.0, 0.5833, 1.0, 0.5833, 0.5, 0.5833, 0.5, 0.5833, 1.0, 0.5, 1.0, 0.5, 0.5, 0.5, 0.5, 0.5, 1.0, 0.4167, 1.0, 0.4167, 0.5, 0.4167, 0.5, 0.4167, 1.0, 0.3333, 1.0, 0.3333, 0.5, 0.3333, 0.5, 0.3333, 1.0, 0.25, 1.0, 0.25, 0.5, 0.25, 0.5, 0.25, 1.0, 0.1667, 1.0, 0.1667, 0.5, 0.37, 0.4578, 0.25, 0.49, 0.13, 0.4578, 0.04215, 0.37, 0.01, 0.25, 0.04215, 0.13, 0.13, 0.04215, 0.25, 0.01, 0.37, 0.04215, 0.4578, 0.13, 0.49, 0.25, 0.4578, 0.37, 0.1667, 0.5, 0.1667, 1.0, 0.08333, 1.0, 0.08333, 0.5, 0.08333, 0.5, 0.08333, 1.0, 7.451e-08, 1.0, 7.451e-08, 0.5, 0.8333, 0.5, 0.75, 0.5, 0.75, 0.5, 0.8333, 0.5, 0.5833, 0.5, 0.5, 0.5, 0.5, 0.5, 0.5833, 0.5, 0.1667, 0.5, 0.08333, 0.5, 0.08333, 0.5, 0.1667, 0.5, 0.9167, 0.5, 0.8333, 0.5, 0.8333, 0.5, 0.9167, 0.5, 0.25, 0.5, 0.1667, 0.5, 0.1667, 0.5, 0.25, 0.5, 0.3333, 0.5, 0.25, 0.5, 0.25, 0.5, 0.3333, 0.5, 0.4167, 0.5, 0.3333, 0.5, 0.3333, 0.5, 0.4167, 0.5, 0.5, 0.5, 0.4167, 0.5, 0.4167, 0.5, 0.5, 0.5, 0.5833, 0.5, 0.5, 0.5, 0.5, 0.5, 0.5833, 0.5, 0.6667, 0.5, 0.5833, 0.5, 0.5833, 0.5, 0.6667, 0.5, 0.75, 0.5, 0.6667, 0.5, 0.6667, 0.5, 0.75, 0.5, 0.08333, 0.5, 7.451e-08, 0.5, 7.451e-08, 0.5, 0.08333, 0.5, 1.0, 0.5, 0.9167, 0.5, 0.9167, 0.5, 1.0, 0.5, 0.75, 0.49, 0.87, 0.4578, 0.9578, 0.37, 0.99, 0.25, 0.9578, 0.13, 0.87, 0.04215, 0.75, 0.01, 0.63, 0.04215, 0.5422, 0.13, 0.51, 0.25, 0.5422, 0.37, 0.63, 0.4578, 0.8333, 0.5, 0.75, 0.5, 0.75, 0.5, 0.8333, 0.5, 0.25, 0.5, 0.1667, 0.5, 0.1667, 0.5, 0.25, 0.5, 0.5, 0.5, 0.4167, 0.5, 0.4167, 0.5, 0.5, 0.5, 0.75, 0.5, 0.6667, 0.5, 0.6667, 0.5, 0.75, 0.5, 0.1667, 0.5, 0.08333, 0.5, 0.08333, 0.5, 0.1667, 0.5, 1.0, 0.5, 0.9167, 0.5, 0.9167, 0.5, 1.0, 0.5, 0.4167, 0.5, 0.3333, 0.5, 0.3333, 0.5, 0.4167, 0.5, 0.6667, 0.5, 0.5833, 0.5, 0.5833, 0.5, 0.6667, 0.5, 0.08333, 0.5, 7.451e-08, 0.5, 7.451e-08, 0.5, 0.08333, 0.5, 0.9167, 0.5, 0.8333, 0.5, 0.8333, 0.5, 0.9167, 0.5, 0.3333, 0.5, 0.25, 0.5, 0.25, 0.5, 0.3333, 0.5])
me_cylinder_004.materials.append(mat_treebark)
me_cylinder_004.update()

# ---- objects
ob_terrain_tree = bpy.data.objects.new('terrain_tree', me_plane_003)
ob_terrain_better_tree = bpy.data.objects.new('terrain_better_tree', me_cylinder_001)
ob_terrain_better_tree_arm1 = bpy.data.objects.new('terrain_better_tree_arm1', me_cylinder_002)
ob_arm2 = bpy.data.objects.new('arm2', me_cylinder_003)
ob_arm2_001 = bpy.data.objects.new('arm2.001', me_cylinder_004)

# ---- transforms, parenting, visibility, modifiers, constraints
ob_terrain_tree.location = (-1.334, 0.6938, 0.6235)
ob_terrain_tree.rotation_euler = (0.0, 0.0, -1.571)
ob_terrain_tree.scale = (1.5, 1.5, 1.5)
ob_terrain_tree.hide_render = True
_m = ob_terrain_tree.modifiers.new('Skin', 'SKIN')
ob_terrain_better_tree.location = (0.1237, 0.0, -2.591)
ob_terrain_better_tree.scale = (0.8428, 0.8428, 0.4953)
_m = ob_terrain_better_tree.modifiers.new('Decimate', 'DECIMATE')
_m.decimate_type = 'UNSUBDIV'
_m.iterations = 3
ob_terrain_better_tree_arm1.location = (0.7614, 0.4627, -0.6723)
ob_terrain_better_tree_arm1.rotation_euler = (0.0, 1.571, 0.0)
ob_terrain_better_tree_arm1.scale = (1.0, 0.7563, 1.0)
_m = ob_terrain_better_tree_arm1.modifiers.new('Decimate', 'DECIMATE')
_m.decimate_type = 'UNSUBDIV'
_m.iterations = 1
ob_arm2.location = (0.8592, -0.3344, -0.3462)
ob_arm2.rotation_euler = (0.392, 1.571, 0.0)
ob_arm2.scale = (0.526, 0.526, 0.526)
_m = ob_arm2.modifiers.new('Decimate', 'DECIMATE')
_m.decimate_type = 'UNSUBDIV'
_m.iterations = 1
ob_arm2_001.location = (0.2679, 0.0123, 0.8324)
ob_arm2_001.rotation_euler = (-1.842, -0.1004, 1.772)
ob_arm2_001.scale = (0.2906, 0.2906, 0.2906)
_m = ob_arm2_001.modifiers.new('Decimate', 'DECIMATE')
_m.decimate_type = 'UNSUBDIV'
_m.iterations = 1

# ---- collection membership
col_collection.objects.link(ob_terrain_tree)
col_collection.objects.link(ob_terrain_better_tree)
col_collection.objects.link(ob_terrain_better_tree_arm1)
col_collection.objects.link(ob_arm2)
col_collection.objects.link(ob_arm2_001)

# ---- scene / render settings (as saved in the file)
scene.frame_start = 1; scene.frame_end = 250; scene.frame_set(1)
scene.render.engine = 'BLENDER_EEVEE_NEXT'
scene.cycles.sampling_pattern = 'TABULATED_SOBOL'
scene.view_settings.view_transform = 'Filmic'
bpy.context.view_layer.update()

# ---- added for rendering (the .blend has no active camera and no usable light): camera, sun
cam_auto = bpy.data.cameras.new('AutoCamera')
cam_auto.lens = 50.0
cam_auto.sensor_width = 36.0
cam_auto.clip_end = 1000.0
ob_auto_camera = bpy.data.objects.new('AutoCamera', cam_auto)
scene.collection.objects.link(ob_auto_camera)
ob_auto_camera.location = (6.93819, -9.77806, 5.58846)
ob_auto_camera.rotation_euler = (1.09748, -7.21219e-08, 0.694738)
scene.camera = ob_auto_camera
light_auto_sun = bpy.data.lights.new('AutoSun', 'SUN')
light_auto_sun.energy = 3.0
light_auto_sun.angle = 0.0523599
ob_auto_sun = bpy.data.objects.new('AutoSun', light_auto_sun)
scene.collection.objects.link(ob_auto_sun)
ob_auto_sun.rotation_euler = (0.872665, 0.174533, 0.523599)
bpy.context.view_layer.update()
